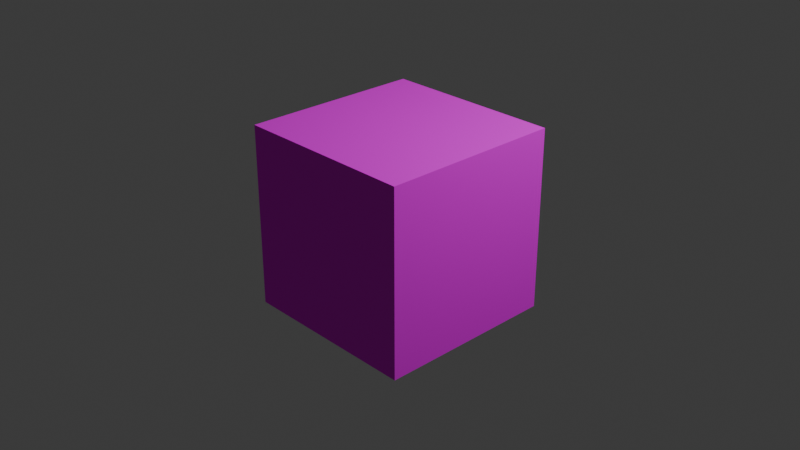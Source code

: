 # Source: cube.blend  (saved by Blender 4.3.34; exported with 4.5.12 LTS)
import bpy
from mathutils import Matrix  # noqa: F401  (used for matrix-valued properties, if any)

bpy.ops.wm.read_factory_settings(use_empty=True)
scene = bpy.context.scene
scene.name = 'Scene'

# ---- collections
col_collection = bpy.data.collections.new('Collection'); scene.collection.children.link(col_collection)

# ---- images (referenced by path relative to the original .blend; pixels are not part of the script)
import os
ASSET_DIR = os.environ.get("B2B_ASSET_DIR", "")  # directory of the original .blend (textures are referenced by path, not embedded)
HERE = os.path.dirname(os.path.abspath(__file__))  # packed textures are extracted next to this script under _unpacked/

def load_image(name, relpath, width, height, colorspace="sRGB"):
    """Load a texture the original file referenced (path relative to the .blend, or extracted next to this script)."""
    p = next((c for c in (os.path.join(HERE, relpath), os.path.join(ASSET_DIR, relpath)) if relpath and os.path.exists(c)), "")
    if p:
        img = bpy.data.images.load(p, check_existing=True)
        img.name = name
    else:  # same state as the original file: an image datablock whose file is absent (Cycles renders it pink)
        img = bpy.data.images.new(name, width, height)
        img.source = "FILE"
        img.filepath = "//" + (relpath or name)
    img.colorspace_settings.name = colorspace
    return img
img_cat_face_2 = load_image('Cat face 2', 'res/cat_face.png', 1024, 1024, 'sRGB')

# ---- materials (node trees are filled in below, after node groups)
mat_material = bpy.data.materials.new('Material')
mat_material.alpha_threshold = 0.0
mat_material.roughness = 0.5
mat_material.line_color = (0.0, 0.0, 0.0, 1.0)

# ---- material node trees
mat_material.use_nodes = True; mat_material.node_tree.nodes.clear()
_N = mat_material.node_tree.nodes; _L = mat_material.node_tree.links
n0 = _N.new('ShaderNodeOutputMaterial'); n0.name = 'Material Output'; n0.location = (300, 300)
n1 = _N.new('ShaderNodeBsdfDiffuse'); n1.name = 'Diffuse BSDF'; n1.location = (10, 300)
n1.inputs[1].default_value = 0.6929
n2 = _N.new('ShaderNodeTexImage'); n2.name = 'Image Texture'; n2.location = (-280, 280)
n2.image = img_cat_face_2
_L.new(n2.outputs[0], n1.inputs[0])
_L.new(n1.outputs[0], n0.inputs[0])
n0.is_active_output = True

# ---- world
world_world = bpy.data.worlds.new('World'); scene.world = world_world
world_world.use_nodes = True; world_world.node_tree.nodes.clear()
_N = world_world.node_tree.nodes; _L = world_world.node_tree.links
n0 = _N.new('ShaderNodeOutputWorld'); n0.name = 'World Output'; n0.location = (300, 300)
n1 = _N.new('ShaderNodeBackground'); n1.name = 'Background'; n1.location = (10, 300)
n1.inputs[0].default_value = (0.05088, 0.05088, 0.05088, 1.0)
_L.new(n1.outputs[0], n0.inputs[0])
n0.is_active_output = True
world_world.color = (0.05088, 0.05088, 0.05088)
world_world.sun_shadow_jitter_overblur = 0.0

# ---- cameras
cam_camera = bpy.data.cameras.new('Camera')
cam_camera.clip_end = 100.0
cam_camera.ortho_scale = 7.314

# ---- lights
light_light = bpy.data.lights.new('Light', 'POINT')
light_light.energy = 1000.0
light_light.shadow_soft_size = 0.1

# ---- meshes
me_cube = bpy.data.meshes.new('Cube')
me_cube.from_pydata([(1.0, 1.0, 1.0), (1.0, 1.0, -1.0), (1.0, -1.0, 1.0), (1.0, -1.0, -1.0), (-1.0, 1.0, 1.0), (-1.0, 1.0, -1.0), (-1.0, -1.0, 1.0), (-1.0, -1.0, -1.0)], [], [(0, 4, 6, 2), (3, 2, 6, 7), (7, 6, 4, 5), (5, 1, 3, 7), (1, 0, 2, 3), (5, 4, 0, 1)])
_uv = me_cube.uv_layers.new(name='UVMap')
_uv.uv.foreach_set('vector', [0.625, 0.5, 0.875, 0.5, 0.875, 0.75, 0.625, 0.75, 0.375, 0.75, 0.625, 0.75, 0.625, 1.0, 0.375, 1.0, 0.375, 0.0, 0.625, 0.0, 0.625, 0.25, 0.375, 0.25, 0.125, 0.5, 0.375, 0.5, 0.375, 0.75, 0.125, 0.75, 0.375, 0.5, 0.625, 0.5, 0.625, 0.75, 0.375, 0.75, 0.375, 0.25, 0.625, 0.25, 0.625, 0.5, 0.375, 0.5])
me_cube.materials.append(mat_material)
me_cube.use_mirror_vertex_groups = False
me_cube.update()

# ---- objects
ob_cube = bpy.data.objects.new('Cube', me_cube)
ob_light = bpy.data.objects.new('Light', light_light)
ob_camera = bpy.data.objects.new('Camera', cam_camera)

# ---- transforms, parenting, visibility, modifiers, constraints
ob_cube.location = (0.0, 0.0, 0.0)
ob_cube.lock_rotations_4d = False
ob_cube.empty_display_type = 'ARROWS'
ob_cube.lineart.crease_threshold = 0.0
ob_light.location = (4.076, 1.005, 5.904)
ob_light.rotation_euler = (0.6503, 0.05522, 1.866)
ob_light.lock_rotations_4d = False
ob_light.empty_display_type = 'ARROWS'
ob_light.color = (0.0, 0.0, 0.0, 0.0)
ob_light.lineart.crease_threshold = 0.0
ob_camera.location = (7.359, -6.926, 4.958)
ob_camera.rotation_euler = (1.109, 0.0, 0.8149)
ob_camera.lock_rotations_4d = False
ob_camera.empty_display_type = 'ARROWS'
ob_camera.color = (0.0, 0.0, 0.0, 0.0)
ob_camera.display_type = 'WIRE'
ob_camera.lineart.crease_threshold = 0.0

# ---- collection membership
col_collection.objects.link(ob_cube)
col_collection.objects.link(ob_light)
col_collection.objects.link(ob_camera)

# ---- scene / render settings (as saved in the file)
scene.camera = ob_camera
scene.frame_start = 1; scene.frame_end = 250; scene.frame_set(1)
scene.render.engine = 'BLENDER_EEVEE_NEXT'
bpy.context.view_layer.update()
